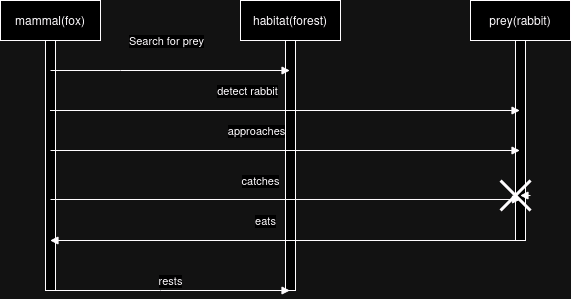

The diagram above was exported from draw.io. Its source (the exported page's mxGraphModel, read from the mxfile embedded in the PNG):
<mxGraphModel dx="1674" dy="790" grid="1" gridSize="10" guides="1" tooltips="1" connect="1" arrows="1" fold="1" page="1" pageScale="1" pageWidth="850" pageHeight="1100" math="0" shadow="0">
  <root>
    <mxCell id="0" />
    <mxCell id="1" parent="0" />
    <mxCell id="kkdXDCadDZBWYZV4bIX2-6" value="mammal(fox)" style="shape=umlLifeline;perimeter=lifelinePerimeter;whiteSpace=wrap;html=1;container=1;dropTarget=0;collapsible=0;recursiveResize=0;outlineConnect=0;portConstraint=eastwest;newEdgeStyle={&quot;curved&quot;:0,&quot;rounded&quot;:0};" parent="1" vertex="1">
      <mxGeometry x="100" y="80" width="100" height="290" as="geometry" />
    </mxCell>
    <mxCell id="kkdXDCadDZBWYZV4bIX2-34" value="" style="html=1;points=[[0,0,0,0,5],[0,1,0,0,-5],[1,0,0,0,5],[1,1,0,0,-5]];perimeter=orthogonalPerimeter;outlineConnect=0;targetShapes=umlLifeline;portConstraint=eastwest;newEdgeStyle={&quot;curved&quot;:0,&quot;rounded&quot;:0};" parent="kkdXDCadDZBWYZV4bIX2-6" vertex="1">
      <mxGeometry x="45" y="40" width="10" height="250" as="geometry" />
    </mxCell>
    <mxCell id="kkdXDCadDZBWYZV4bIX2-7" value="habitat(forest)" style="shape=umlLifeline;perimeter=lifelinePerimeter;whiteSpace=wrap;html=1;container=1;dropTarget=0;collapsible=0;recursiveResize=0;outlineConnect=0;portConstraint=eastwest;newEdgeStyle={&quot;curved&quot;:0,&quot;rounded&quot;:0};" parent="1" vertex="1">
      <mxGeometry x="340" y="80" width="100" height="290" as="geometry" />
    </mxCell>
    <mxCell id="kkdXDCadDZBWYZV4bIX2-32" value="" style="html=1;points=[[0,0,0,0,5],[0,1,0,0,-5],[1,0,0,0,5],[1,1,0,0,-5]];perimeter=orthogonalPerimeter;outlineConnect=0;targetShapes=umlLifeline;portConstraint=eastwest;newEdgeStyle={&quot;curved&quot;:0,&quot;rounded&quot;:0};" parent="kkdXDCadDZBWYZV4bIX2-7" vertex="1">
      <mxGeometry x="45" y="40" width="10" height="250" as="geometry" />
    </mxCell>
    <mxCell id="kkdXDCadDZBWYZV4bIX2-8" value="prey(rabbit)" style="shape=umlLifeline;perimeter=lifelinePerimeter;whiteSpace=wrap;html=1;container=1;dropTarget=0;collapsible=0;recursiveResize=0;outlineConnect=0;portConstraint=eastwest;newEdgeStyle={&quot;curved&quot;:0,&quot;rounded&quot;:0};" parent="1" vertex="1">
      <mxGeometry x="570" y="80" width="100" height="240" as="geometry" />
    </mxCell>
    <mxCell id="kkdXDCadDZBWYZV4bIX2-31" value="" style="html=1;points=[[0,0,0,0,5],[0,1,0,0,-5],[1,0,0,0,5],[1,1,0,0,-5]];perimeter=orthogonalPerimeter;outlineConnect=0;targetShapes=umlLifeline;portConstraint=eastwest;newEdgeStyle={&quot;curved&quot;:0,&quot;rounded&quot;:0};" parent="kkdXDCadDZBWYZV4bIX2-8" vertex="1">
      <mxGeometry x="45" y="40" width="10" height="200" as="geometry" />
    </mxCell>
    <mxCell id="kkdXDCadDZBWYZV4bIX2-9" value="Search for prey" style="html=1;verticalAlign=bottom;endArrow=block;curved=0;rounded=0;" parent="1" edge="1">
      <mxGeometry x="-0.032" y="20" width="80" relative="1" as="geometry">
        <mxPoint x="150" y="150" as="sourcePoint" />
        <mxPoint x="389.5" y="150" as="targetPoint" />
        <Array as="points">
          <mxPoint x="220" y="150" />
        </Array>
        <mxPoint as="offset" />
      </mxGeometry>
    </mxCell>
    <mxCell id="kkdXDCadDZBWYZV4bIX2-10" value="detect rabbit" style="html=1;verticalAlign=bottom;endArrow=block;curved=0;rounded=0;" parent="1" source="kkdXDCadDZBWYZV4bIX2-6" edge="1">
      <mxGeometry x="-0.1646" y="10" width="80" relative="1" as="geometry">
        <mxPoint x="389.5" y="190" as="sourcePoint" />
        <mxPoint x="619.5" y="190" as="targetPoint" />
        <mxPoint x="1" as="offset" />
      </mxGeometry>
    </mxCell>
    <mxCell id="kkdXDCadDZBWYZV4bIX2-11" value="approaches" style="html=1;verticalAlign=bottom;endArrow=block;curved=0;rounded=0;" parent="1" target="kkdXDCadDZBWYZV4bIX2-8" edge="1">
      <mxGeometry x="-0.1241" y="10" width="80" relative="1" as="geometry">
        <mxPoint x="150" y="230" as="sourcePoint" />
        <mxPoint x="220" y="230" as="targetPoint" />
        <mxPoint as="offset" />
      </mxGeometry>
    </mxCell>
    <mxCell id="kkdXDCadDZBWYZV4bIX2-12" value="catches" style="html=1;verticalAlign=bottom;endArrow=block;curved=0;rounded=0;" parent="1" source="kkdXDCadDZBWYZV4bIX2-29" target="kkdXDCadDZBWYZV4bIX2-8" edge="1">
      <mxGeometry x="1" y="-260" width="80" relative="1" as="geometry">
        <mxPoint x="140" y="280" as="sourcePoint" />
        <mxPoint x="610" y="280" as="targetPoint" />
        <mxPoint x="-259" y="255" as="offset" />
      </mxGeometry>
    </mxCell>
    <mxCell id="kkdXDCadDZBWYZV4bIX2-14" value="rests" style="html=1;verticalAlign=bottom;endArrow=block;curved=0;rounded=0;" parent="1" source="kkdXDCadDZBWYZV4bIX2-6" target="kkdXDCadDZBWYZV4bIX2-7" edge="1">
      <mxGeometry width="80" relative="1" as="geometry">
        <mxPoint x="380" y="380" as="sourcePoint" />
        <mxPoint x="460" y="380" as="targetPoint" />
        <Array as="points">
          <mxPoint x="260" y="370" />
        </Array>
      </mxGeometry>
    </mxCell>
    <mxCell id="kkdXDCadDZBWYZV4bIX2-27" value="eats" style="html=1;verticalAlign=bottom;endArrow=block;curved=0;rounded=0;" parent="1" target="kkdXDCadDZBWYZV4bIX2-6" edge="1">
      <mxGeometry x="0.0822" y="-10" width="80" relative="1" as="geometry">
        <mxPoint x="620" y="320" as="sourcePoint" />
        <mxPoint x="150" y="320" as="targetPoint" />
        <mxPoint as="offset" />
      </mxGeometry>
    </mxCell>
    <mxCell id="kkdXDCadDZBWYZV4bIX2-30" value="" style="html=1;verticalAlign=bottom;endArrow=block;curved=0;rounded=0;entryX=0.667;entryY=0.633;entryDx=0;entryDy=0;entryPerimeter=0;" parent="1" target="kkdXDCadDZBWYZV4bIX2-29" edge="1">
      <mxGeometry x="-0.0833" y="10" width="80" relative="1" as="geometry">
        <mxPoint x="150" y="279" as="sourcePoint" />
        <mxPoint x="620" y="280" as="targetPoint" />
        <mxPoint as="offset" />
      </mxGeometry>
    </mxCell>
    <mxCell id="kkdXDCadDZBWYZV4bIX2-29" value="" style="shape=umlDestroy;whiteSpace=wrap;html=1;strokeWidth=3;targetShapes=umlLifeline;" parent="1" vertex="1">
      <mxGeometry x="600" y="260" width="30" height="30" as="geometry" />
    </mxCell>
  </root>
</mxGraphModel>